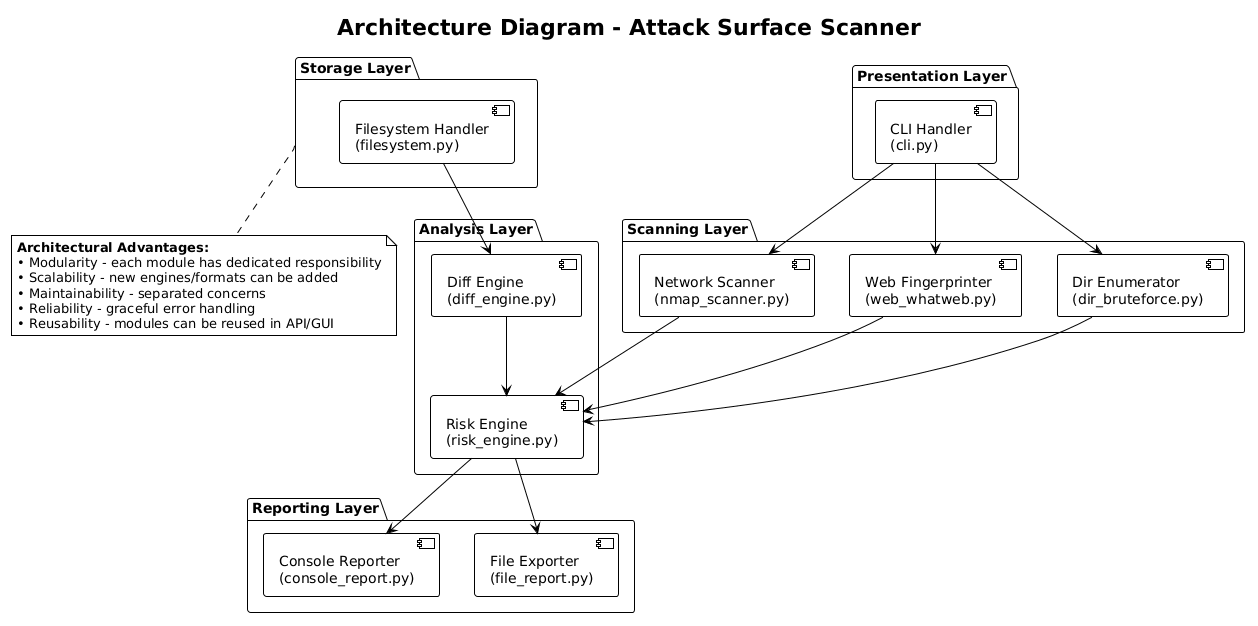

The diagram above was rendered by PlantUML. Its source (embedded in the PNG):
@startuml
!theme plain
title Architecture Diagram - Attack Surface Scanner

' Force top-to-bottom direction
top to bottom direction

' Define layers as packages
package "Presentation Layer" as PL {
  component "CLI Handler\n(cli.py)" as CLI
}

package "Scanning Layer" as SL {
  component "Network Scanner\n(nmap_scanner.py)" as Nmap
  component "Web Fingerprinter\n(web_whatweb.py)" as WhatWeb
  component "Dir Enumerator\n(dir_bruteforce.py)" as DirEnum
}

package "Analysis Layer" as AL {
  component "Risk Engine\n(risk_engine.py)" as Risk
  component "Diff Engine\n(diff_engine.py)" as Diff
}

package "Reporting Layer" as RL {
  component "Console Reporter\n(console_report.py)" as Console
  component "File Exporter\n(file_report.py)" as FileRep
}

package "Storage Layer" as STL {
  component "Filesystem Handler\n(filesystem.py)" as FS
}

' Dependencies (arrows will go downward due to top to bottom direction)
CLI --> Nmap
CLI --> WhatWeb
CLI --> DirEnum

Nmap --> Risk
WhatWeb --> Risk
DirEnum --> Risk

Risk --> Console
Risk --> FileRep

Diff --> Risk
FS --> Diff

' Styling
skinparam componentStyle rectangle
skinparam packageStyle rectangle

' Note at bottom
note bottom of STL
  <b>Architectural Advantages:</b>
  • Modularity - each module has dedicated responsibility
  • Scalability - new engines/formats can be added
  • Maintainability - separated concerns
  • Reliability - graceful error handling
  • Reusability - modules can be reused in API/GUI
end note
@enduml